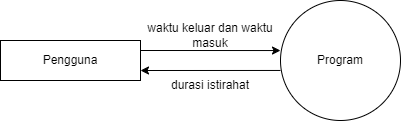

The diagram above was exported from draw.io. Its source (the exported page's mxGraphModel, read from the mxfile embedded in the PNG):
<mxGraphModel dx="880" dy="572" grid="1" gridSize="10" guides="1" tooltips="1" connect="1" arrows="1" fold="1" page="1" pageScale="1" pageWidth="850" pageHeight="1100" math="0" shadow="0">
  <root>
    <mxCell id="0" />
    <mxCell id="1" parent="0" />
    <mxCell id="hjUr5dnsadDUAqM3jm_U-1" value="Pengguna" style="rounded=0;whiteSpace=wrap;html=1;" vertex="1" parent="1">
      <mxGeometry x="160" y="160" width="140" height="40" as="geometry" />
    </mxCell>
    <mxCell id="hjUr5dnsadDUAqM3jm_U-2" value="Program" style="ellipse;whiteSpace=wrap;html=1;aspect=fixed;" vertex="1" parent="1">
      <mxGeometry x="440" y="120" width="120" height="120" as="geometry" />
    </mxCell>
    <mxCell id="hjUr5dnsadDUAqM3jm_U-3" style="edgeStyle=orthogonalEdgeStyle;rounded=0;orthogonalLoop=1;jettySize=auto;html=1;exitX=1;exitY=0.25;exitDx=0;exitDy=0;entryX=0;entryY=0.417;entryDx=0;entryDy=0;entryPerimeter=0;" edge="1" parent="1" source="hjUr5dnsadDUAqM3jm_U-1" target="hjUr5dnsadDUAqM3jm_U-2">
      <mxGeometry relative="1" as="geometry" />
    </mxCell>
    <mxCell id="hjUr5dnsadDUAqM3jm_U-4" value="" style="endArrow=classic;html=1;rounded=0;entryX=1;entryY=0.75;entryDx=0;entryDy=0;exitX=0;exitY=0.583;exitDx=0;exitDy=0;exitPerimeter=0;" edge="1" parent="1" source="hjUr5dnsadDUAqM3jm_U-2" target="hjUr5dnsadDUAqM3jm_U-1">
      <mxGeometry width="50" height="50" relative="1" as="geometry">
        <mxPoint x="420" y="250" as="sourcePoint" />
        <mxPoint x="470" y="200" as="targetPoint" />
      </mxGeometry>
    </mxCell>
    <mxCell id="hjUr5dnsadDUAqM3jm_U-5" value="waktu keluar dan waktu masuk" style="text;html=1;align=center;verticalAlign=middle;whiteSpace=wrap;rounded=0;" vertex="1" parent="1">
      <mxGeometry x="300" y="140" width="140" height="30" as="geometry" />
    </mxCell>
    <mxCell id="hjUr5dnsadDUAqM3jm_U-6" value="durasi istirahat" style="text;html=1;align=center;verticalAlign=middle;whiteSpace=wrap;rounded=0;" vertex="1" parent="1">
      <mxGeometry x="300" y="190" width="140" height="30" as="geometry" />
    </mxCell>
  </root>
</mxGraphModel>